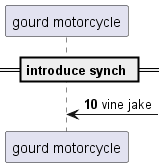

The diagram above was rendered by PlantUML. Its source (embedded in the PNG):
@startuml
participant "gourd motorcycle" as 0
== introduce synch ==
autonumber 10 6
0 <-] : vine jake
autonumber stop
@enduml